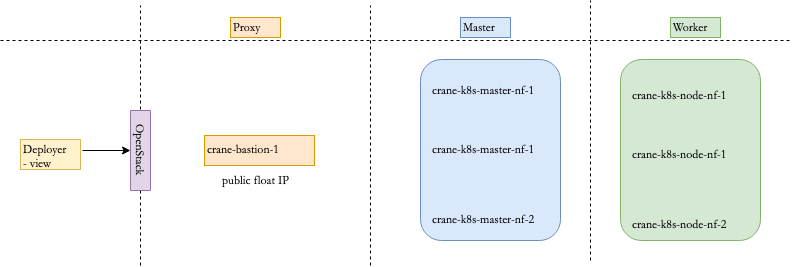

The diagram above was exported from draw.io. Its source (the exported page's mxGraphModel, read from the mxfile embedded in the PNG):
<mxGraphModel dx="1018" dy="654" grid="1" gridSize="10" guides="1" tooltips="1" connect="1" arrows="1" fold="1" page="1" pageScale="1" pageWidth="827" pageHeight="1169" math="0" shadow="0">
  <root>
    <mxCell id="0" />
    <mxCell id="1" parent="0" />
    <mxCell id="uJWH_eBXisA6OnomW_om-24" value="" style="rounded=1;whiteSpace=wrap;html=1;fontFamily=Garamond;fillColor=#d5e8d4;strokeColor=#82b366;" parent="1" vertex="1">
      <mxGeometry x="630" y="59" width="140" height="181" as="geometry" />
    </mxCell>
    <mxCell id="uJWH_eBXisA6OnomW_om-23" value="" style="rounded=1;whiteSpace=wrap;html=1;fontFamily=Garamond;fillColor=#dae8fc;strokeColor=#6c8ebf;" parent="1" vertex="1">
      <mxGeometry x="430" y="59" width="140" height="181" as="geometry" />
    </mxCell>
    <mxCell id="uJWH_eBXisA6OnomW_om-1" value="Proxy" style="text;html=1;resizable=0;points=[];autosize=1;align=left;verticalAlign=top;spacingTop=-4;fontFamily=Garamond;fillColor=#ffe6cc;strokeColor=#d79b00;" parent="1" vertex="1">
      <mxGeometry x="240" y="17" width="50" height="20" as="geometry" />
    </mxCell>
    <mxCell id="uJWH_eBXisA6OnomW_om-2" value="Master" style="text;html=1;resizable=0;points=[];autosize=1;align=left;verticalAlign=top;spacingTop=-4;fontFamily=Garamond;fillColor=#dae8fc;strokeColor=#6c8ebf;" parent="1" vertex="1">
      <mxGeometry x="470" y="17" width="50" height="20" as="geometry" />
    </mxCell>
    <mxCell id="uJWH_eBXisA6OnomW_om-3" value="Deployer&lt;br&gt;- view" style="text;html=1;resizable=0;points=[];autosize=1;align=left;verticalAlign=top;spacingTop=-4;fontFamily=Garamond;fillColor=#fff2cc;strokeColor=#d6b656;" parent="1" vertex="1">
      <mxGeometry x="30" y="139" width="60" height="30" as="geometry" />
    </mxCell>
    <mxCell id="uJWH_eBXisA6OnomW_om-4" value="Worker" style="text;html=1;resizable=0;points=[];autosize=1;align=left;verticalAlign=top;spacingTop=-4;fontFamily=Garamond;fillColor=#d5e8d4;strokeColor=#82b366;" parent="1" vertex="1">
      <mxGeometry x="680" y="17" width="50" height="20" as="geometry" />
    </mxCell>
    <mxCell id="uJWH_eBXisA6OnomW_om-8" value="crane-bastion-1" style="text;html=1;fontFamily=Garamond;fillColor=#ffe6cc;strokeColor=#d79b00;" parent="1" vertex="1">
      <mxGeometry x="214" y="135" width="110" height="30" as="geometry" />
    </mxCell>
    <mxCell id="uJWH_eBXisA6OnomW_om-9" value="crane-k8s-master-nf-1" style="text;html=1;resizable=0;points=[];autosize=1;align=left;verticalAlign=top;spacingTop=-4;fontFamily=Garamond;" parent="1" vertex="1">
      <mxGeometry x="440" y="81" width="130" height="20" as="geometry" />
    </mxCell>
    <mxCell id="uJWH_eBXisA6OnomW_om-11" value="crane-k8s-master-nf-1" style="text;html=1;resizable=0;points=[];autosize=1;align=left;verticalAlign=top;spacingTop=-4;fontFamily=Garamond;" parent="1" vertex="1">
      <mxGeometry x="440" y="140" width="130" height="20" as="geometry" />
    </mxCell>
    <mxCell id="uJWH_eBXisA6OnomW_om-12" value="crane-k8s-master-nf-2" style="text;html=1;resizable=0;points=[];autosize=1;align=left;verticalAlign=top;spacingTop=-4;fontFamily=Garamond;" parent="1" vertex="1">
      <mxGeometry x="440" y="210" width="130" height="20" as="geometry" />
    </mxCell>
    <mxCell id="uJWH_eBXisA6OnomW_om-13" value="crane-k8s-node-nf-1" style="text;html=1;resizable=0;points=[];autosize=1;align=left;verticalAlign=top;spacingTop=-4;fontFamily=Garamond;" parent="1" vertex="1">
      <mxGeometry x="640" y="85.5" width="120" height="20" as="geometry" />
    </mxCell>
    <mxCell id="uJWH_eBXisA6OnomW_om-14" value="crane-k8s-node-nf-1" style="text;html=1;resizable=0;points=[];autosize=1;align=left;verticalAlign=top;spacingTop=-4;fontFamily=Garamond;" parent="1" vertex="1">
      <mxGeometry x="640" y="144.5" width="120" height="20" as="geometry" />
    </mxCell>
    <mxCell id="uJWH_eBXisA6OnomW_om-15" value="crane-k8s-node-nf-2" style="text;html=1;resizable=0;points=[];autosize=1;align=left;verticalAlign=top;spacingTop=-4;fontFamily=Garamond;" parent="1" vertex="1">
      <mxGeometry x="640" y="214.5" width="120" height="20" as="geometry" />
    </mxCell>
    <mxCell id="uJWH_eBXisA6OnomW_om-16" value="" style="endArrow=none;dashed=1;html=1;fontFamily=Garamond;" parent="1" edge="1">
      <mxGeometry width="50" height="50" relative="1" as="geometry">
        <mxPoint x="600" y="260" as="sourcePoint" />
        <mxPoint x="600" as="targetPoint" />
      </mxGeometry>
    </mxCell>
    <mxCell id="uJWH_eBXisA6OnomW_om-17" value="" style="endArrow=none;dashed=1;html=1;fontFamily=Garamond;" parent="1" edge="1">
      <mxGeometry width="50" height="50" relative="1" as="geometry">
        <mxPoint x="380" y="265" as="sourcePoint" />
        <mxPoint x="380" y="5" as="targetPoint" />
      </mxGeometry>
    </mxCell>
    <mxCell id="uJWH_eBXisA6OnomW_om-18" value="" style="endArrow=none;dashed=1;html=1;fontFamily=Garamond;" parent="1" edge="1">
      <mxGeometry width="50" height="50" relative="1" as="geometry">
        <mxPoint x="150" y="265" as="sourcePoint" />
        <mxPoint x="150" y="5" as="targetPoint" />
      </mxGeometry>
    </mxCell>
    <mxCell id="uJWH_eBXisA6OnomW_om-19" value="" style="endArrow=none;dashed=1;html=1;fontFamily=Garamond;" parent="1" edge="1">
      <mxGeometry width="50" height="50" relative="1" as="geometry">
        <mxPoint x="10" y="40" as="sourcePoint" />
        <mxPoint x="800" y="40" as="targetPoint" />
      </mxGeometry>
    </mxCell>
    <mxCell id="uJWH_eBXisA6OnomW_om-20" value="OpenStack&amp;nbsp;" style="text;html=1;strokeColor=#9673a6;fillColor=#e1d5e7;align=center;verticalAlign=middle;whiteSpace=wrap;rounded=0;fontFamily=Garamond;rotation=90;" parent="1" vertex="1">
      <mxGeometry x="110" y="140" width="80" height="20" as="geometry" />
    </mxCell>
    <mxCell id="uJWH_eBXisA6OnomW_om-21" value="" style="endArrow=classic;html=1;fontFamily=Garamond;exitX=1.033;exitY=0.367;exitDx=0;exitDy=0;exitPerimeter=0;entryX=0.5;entryY=1;entryDx=0;entryDy=0;" parent="1" source="uJWH_eBXisA6OnomW_om-3" target="uJWH_eBXisA6OnomW_om-20" edge="1">
      <mxGeometry width="50" height="50" relative="1" as="geometry">
        <mxPoint x="130" y="350" as="sourcePoint" />
        <mxPoint x="180" y="300" as="targetPoint" />
      </mxGeometry>
    </mxCell>
    <mxCell id="uJWH_eBXisA6OnomW_om-22" value="public float IP" style="text;html=1;resizable=0;points=[];autosize=1;align=left;verticalAlign=top;spacingTop=-4;fontFamily=Garamond;" parent="1" vertex="1">
      <mxGeometry x="230" y="171" width="80" height="20" as="geometry" />
    </mxCell>
  </root>
</mxGraphModel>